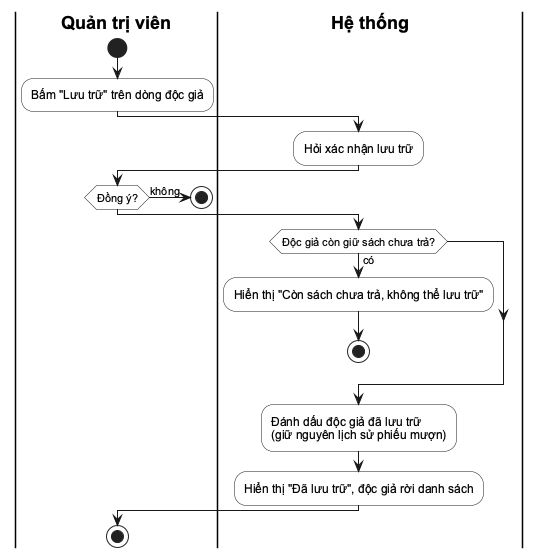

The diagram above was rendered by PlantUML. Its source (embedded in the PNG):
@startuml
skinparam defaultFontName Arial
skinparam shadowing false
skinparam ActivityBackgroundColor #FFFFFF
skinparam SwimlaneTitleFontStyle bold
|Quản trị viên|
start
:Bấm "Lưu trữ" trên dòng độc giả;
|Hệ thống|
:Hỏi xác nhận lưu trữ;
|Quản trị viên|
if (Đồng ý?) then (không)
  stop
endif
|Hệ thống|
if (Độc giả còn giữ sách chưa trả?) then (có)
  :Hiển thị "Còn sách chưa trả, không thể lưu trữ";
  stop
endif
:Đánh dấu độc giả đã lưu trữ\n(giữ nguyên lịch sử phiếu mượn);
:Hiển thị "Đã lưu trữ", độc giả rời danh sách;
|Quản trị viên|
stop
@enduml